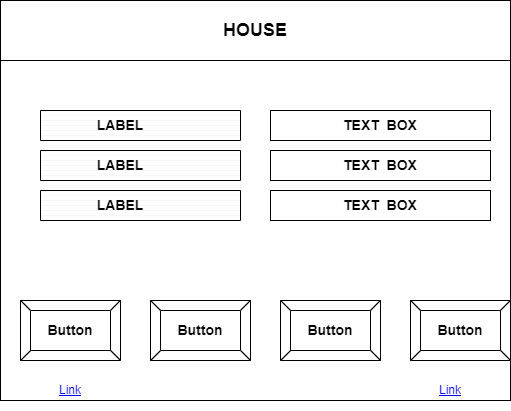

The diagram above was exported from draw.io. Its source (the exported page's mxGraphModel, read from the mxfile embedded in the PNG):
<mxGraphModel dx="1050" dy="629" grid="1" gridSize="10" guides="1" tooltips="1" connect="1" arrows="1" fold="1" page="1" pageScale="1" pageWidth="827" pageHeight="1169" math="0" shadow="0">
  <root>
    <mxCell id="0" />
    <mxCell id="1" parent="0" />
    <mxCell id="aYLAlxSyb65NmCtSOjkI-1" value="" style="rounded=0;whiteSpace=wrap;html=1;movable=0;resizable=0;rotatable=0;deletable=0;editable=0;locked=1;connectable=0;" parent="1" vertex="1">
      <mxGeometry x="70" y="170" width="510" height="400" as="geometry" />
    </mxCell>
    <UserObject label="Link" link="https://www.draw.io" id="aYLAlxSyb65NmCtSOjkI-59">
      <mxCell style="text;html=1;strokeColor=none;fillColor=none;whiteSpace=wrap;align=center;verticalAlign=middle;fontColor=#0000EE;fontStyle=4;" parent="1" vertex="1">
        <mxGeometry x="110" y="540" width="60" height="40" as="geometry" />
      </mxCell>
    </UserObject>
    <UserObject label="Link" link="https://www.draw.io" id="aYLAlxSyb65NmCtSOjkI-61">
      <mxCell style="text;html=1;strokeColor=none;fillColor=none;whiteSpace=wrap;align=center;verticalAlign=middle;fontColor=#0000EE;fontStyle=4;" parent="1" vertex="1">
        <mxGeometry x="490" y="540" width="60" height="40" as="geometry" />
      </mxCell>
    </UserObject>
    <mxCell id="aYLAlxSyb65NmCtSOjkI-68" value="&lt;span style=&quot;font-size: 14px;&quot;&gt;&lt;b&gt;&amp;nbsp;&lt;/b&gt;&lt;/span&gt;" style="text;html=1;align=center;verticalAlign=middle;whiteSpace=wrap;rounded=0;" parent="1" vertex="1">
      <mxGeometry x="110" y="240" width="190" height="30" as="geometry" />
    </mxCell>
    <mxCell id="aYLAlxSyb65NmCtSOjkI-72" value="&lt;b&gt;&lt;font style=&quot;font-size: 14px;&quot;&gt;Button&lt;/font&gt;&lt;/b&gt;" style="labelPosition=center;verticalLabelPosition=middle;align=center;html=1;shape=mxgraph.basic.button;dx=10;whiteSpace=wrap;" parent="1" vertex="1">
      <mxGeometry x="90" y="470" width="100" height="60" as="geometry" />
    </mxCell>
    <mxCell id="aYLAlxSyb65NmCtSOjkI-73" value="&lt;b&gt;&lt;font style=&quot;font-size: 14px;&quot;&gt;Button&lt;/font&gt;&lt;/b&gt;" style="labelPosition=center;verticalLabelPosition=middle;align=center;html=1;shape=mxgraph.basic.button;dx=10;whiteSpace=wrap;" parent="1" vertex="1">
      <mxGeometry x="220" y="470" width="100" height="60" as="geometry" />
    </mxCell>
    <mxCell id="aYLAlxSyb65NmCtSOjkI-74" value="&lt;b&gt;&lt;font style=&quot;font-size: 14px;&quot;&gt;Button&lt;/font&gt;&lt;/b&gt;" style="labelPosition=center;verticalLabelPosition=middle;align=center;html=1;shape=mxgraph.basic.button;dx=10;whiteSpace=wrap;" parent="1" vertex="1">
      <mxGeometry x="350" y="470" width="100" height="60" as="geometry" />
    </mxCell>
    <mxCell id="aYLAlxSyb65NmCtSOjkI-75" value="&lt;font style=&quot;font-size: 14px;&quot;&gt;&lt;b&gt;Button&lt;/b&gt;&lt;/font&gt;" style="labelPosition=center;verticalLabelPosition=middle;align=center;html=1;shape=mxgraph.basic.button;dx=10;whiteSpace=wrap;" parent="1" vertex="1">
      <mxGeometry x="480" y="470" width="100" height="60" as="geometry" />
    </mxCell>
    <mxCell id="aYLAlxSyb65NmCtSOjkI-80" value="" style="verticalLabelPosition=bottom;verticalAlign=top;html=1;shape=mxgraph.basic.patternFillRect;fillStyle=hor;step=5;fillStrokeWidth=0.2;fillStrokeColor=#dddddd;" parent="1" vertex="1">
      <mxGeometry x="110" y="320" width="200" height="30" as="geometry" />
    </mxCell>
    <mxCell id="aYLAlxSyb65NmCtSOjkI-81" value="&lt;font style=&quot;font-size: 14px;&quot;&gt;&lt;b&gt;LABEL&lt;/b&gt;&lt;/font&gt;" style="text;html=1;align=center;verticalAlign=middle;whiteSpace=wrap;rounded=0;" parent="1" vertex="1">
      <mxGeometry x="140" y="330" width="100" height="10" as="geometry" />
    </mxCell>
    <mxCell id="aYLAlxSyb65NmCtSOjkI-86" value="" style="verticalLabelPosition=bottom;verticalAlign=top;html=1;shape=mxgraph.basic.patternFillRect;fillStyle=hor;step=5;fillStrokeWidth=0.2;fillStrokeColor=#dddddd;" parent="1" vertex="1">
      <mxGeometry x="110" y="360" width="200" height="30" as="geometry" />
    </mxCell>
    <mxCell id="aYLAlxSyb65NmCtSOjkI-88" value="&lt;font style=&quot;font-size: 14px;&quot;&gt;&lt;b&gt;LABEL&lt;/b&gt;&lt;/font&gt;" style="text;html=1;align=center;verticalAlign=middle;whiteSpace=wrap;rounded=0;" parent="1" vertex="1">
      <mxGeometry x="140" y="360" width="100" height="30" as="geometry" />
    </mxCell>
    <mxCell id="aYLAlxSyb65NmCtSOjkI-89" value="" style="verticalLabelPosition=bottom;verticalAlign=top;html=1;shape=mxgraph.basic.patternFillRect;fillStyle=hor;step=5;fillStrokeWidth=0.2;fillStrokeColor=#dddddd;" parent="1" vertex="1">
      <mxGeometry x="110" y="280" width="200" height="30" as="geometry" />
    </mxCell>
    <mxCell id="SpCStq164gCTBYMpUvaK-6" value="" style="rounded=0;whiteSpace=wrap;html=1;" parent="1" vertex="1">
      <mxGeometry x="340" y="280" width="220" height="30" as="geometry" />
    </mxCell>
    <mxCell id="SpCStq164gCTBYMpUvaK-8" value="&lt;font style=&quot;font-size: 14px;&quot;&gt;&lt;b&gt;LABEL&lt;/b&gt;&lt;/font&gt;" style="text;html=1;align=center;verticalAlign=middle;whiteSpace=wrap;rounded=0;" parent="1" vertex="1">
      <mxGeometry x="140" y="280" width="100" height="30" as="geometry" />
    </mxCell>
    <mxCell id="SpCStq164gCTBYMpUvaK-17" value="&lt;b&gt;&lt;font style=&quot;font-size: 14px;&quot;&gt;TEXT&amp;nbsp; BOX&lt;/font&gt;&lt;/b&gt;" style="text;html=1;align=center;verticalAlign=middle;whiteSpace=wrap;rounded=0;" parent="1" vertex="1">
      <mxGeometry x="365" y="280" width="170" height="30" as="geometry" />
    </mxCell>
    <mxCell id="SpCStq164gCTBYMpUvaK-18" value="" style="rounded=0;whiteSpace=wrap;html=1;" parent="1" vertex="1">
      <mxGeometry x="340" y="320" width="220" height="30" as="geometry" />
    </mxCell>
    <mxCell id="SpCStq164gCTBYMpUvaK-19" value="" style="rounded=0;whiteSpace=wrap;html=1;" parent="1" vertex="1">
      <mxGeometry x="340" y="360" width="220" height="30" as="geometry" />
    </mxCell>
    <mxCell id="SpCStq164gCTBYMpUvaK-21" value="&lt;b&gt;&lt;font style=&quot;font-size: 14px;&quot;&gt;TEXT&amp;nbsp; BOX&lt;/font&gt;&lt;/b&gt;" style="text;html=1;align=center;verticalAlign=middle;whiteSpace=wrap;rounded=0;" parent="1" vertex="1">
      <mxGeometry x="365" y="320" width="170" height="30" as="geometry" />
    </mxCell>
    <mxCell id="SpCStq164gCTBYMpUvaK-22" value="&lt;b&gt;&lt;font style=&quot;font-size: 14px;&quot;&gt;TEXT&amp;nbsp; BOX&lt;/font&gt;&lt;/b&gt;" style="text;html=1;align=center;verticalAlign=middle;whiteSpace=wrap;rounded=0;" parent="1" vertex="1">
      <mxGeometry x="365" y="360" width="170" height="30" as="geometry" />
    </mxCell>
    <mxCell id="SpCStq164gCTBYMpUvaK-24" value="&lt;span style=&quot;font-size: 18px;&quot;&gt;&lt;b&gt;HOUSE&lt;/b&gt;&lt;/span&gt;" style="rounded=0;whiteSpace=wrap;html=1;" parent="1" vertex="1">
      <mxGeometry x="70" y="170" width="510" height="60" as="geometry" />
    </mxCell>
  </root>
</mxGraphModel>